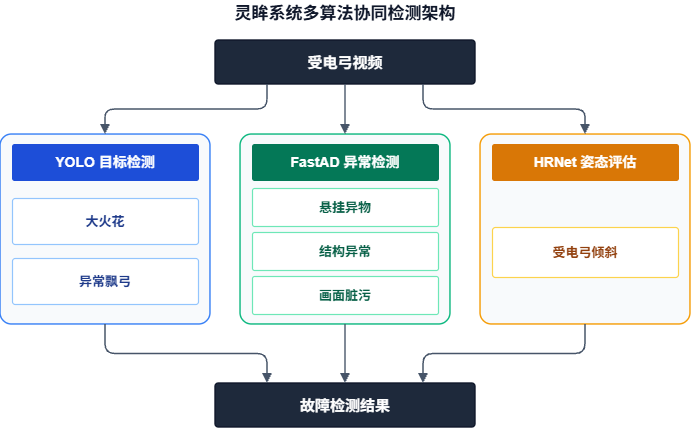

The diagram above was exported from draw.io. Its source (the exported page's mxGraphModel, read from the mxfile embedded in the PNG):
<mxGraphModel dx="1546" dy="722" grid="1" gridSize="10" guides="1" tooltips="1" connect="1" arrows="1" fold="1" page="1" pageScale="1" pageWidth="827" pageHeight="1169" math="0" shadow="0">
  <root>
    <mxCell id="0" />
    <mxCell id="1" parent="0" />
    <mxCell id="title" parent="1" style="text;strokeColor=none;fillColor=none;align=center;verticalAlign=middle;fontStyle=1;fontSize=17;fontColor=#0F172A;whiteSpace=wrap;html=1;" value="灵眸系统多算法协同检测架构" vertex="1">
      <mxGeometry height="28" width="300" x="250" y="12" as="geometry" />
    </mxCell>
    <mxCell id="video" parent="1" style="rounded=1;arcSize=8;fillColor=#1E293B;strokeColor=#0F172A;strokeWidth=1.5;fontColor=#FFFFFF;fontStyle=1;fontSize=15;align=center;whiteSpace=wrap;html=1;" value="受电弓视频" vertex="1">
      <mxGeometry height="44" width="260" x="270" y="52" as="geometry" />
    </mxCell>
    <mxCell id="card_yolo" parent="1" style="rounded=1;arcSize=6;fillColor=#F8FAFC;strokeColor=#3B82F6;strokeWidth=1.5;whiteSpace=wrap;html=1;" vertex="1">
      <mxGeometry height="190" width="210" x="55" y="146" as="geometry" />
    </mxCell>
    <mxCell id="header_yolo" parent="1" style="rounded=1;arcSize=6;fillColor=#1D4ED8;strokeColor=#1D4ED8;fontColor=#FFFFFF;fontStyle=1;fontSize=14;align=center;whiteSpace=wrap;html=1;" value="YOLO 目标检测" vertex="1">
      <mxGeometry height="36" width="186" x="67" y="156" as="geometry" />
    </mxCell>
    <mxCell id="item_spark" parent="1" style="rounded=1;arcSize=6;fillColor=#FFFFFF;strokeColor=#93C5FD;strokeWidth=1.2;fontColor=#1E3A8A;fontStyle=1;fontSize=13;align=center;whiteSpace=wrap;html=1;" value="大火花" vertex="1">
      <mxGeometry height="46" width="186" x="67" y="210" as="geometry" />
    </mxCell>
    <mxCell id="item_float" parent="1" style="rounded=1;arcSize=6;fillColor=#FFFFFF;strokeColor=#93C5FD;strokeWidth=1.2;fontColor=#1E3A8A;fontStyle=1;fontSize=13;align=center;whiteSpace=wrap;html=1;" value="异常飘弓" vertex="1">
      <mxGeometry height="46" width="186" x="67" y="270" as="geometry" />
    </mxCell>
    <mxCell id="card_fastad" parent="1" style="rounded=1;arcSize=6;fillColor=#F8FAFC;strokeColor=#10B981;strokeWidth=1.5;whiteSpace=wrap;html=1;" vertex="1">
      <mxGeometry height="190" width="210" x="295" y="146" as="geometry" />
    </mxCell>
    <mxCell id="header_fastad" parent="1" style="rounded=1;arcSize=6;fillColor=#047857;strokeColor=#047857;fontColor=#FFFFFF;fontStyle=1;fontSize=14;align=center;whiteSpace=wrap;html=1;" value="FastAD 异常检测" vertex="1">
      <mxGeometry height="36" width="186" x="307" y="156" as="geometry" />
    </mxCell>
    <mxCell id="item_foreign" parent="1" style="rounded=1;arcSize=6;fillColor=#FFFFFF;strokeColor=#6EE7B7;strokeWidth=1.2;fontColor=#065F46;fontStyle=1;fontSize=13;align=center;whiteSpace=wrap;html=1;" value="悬挂异物" vertex="1">
      <mxGeometry height="38" width="186" x="307" y="200" as="geometry" />
    </mxCell>
    <mxCell id="item_struct" parent="1" style="rounded=1;arcSize=6;fillColor=#FFFFFF;strokeColor=#6EE7B7;strokeWidth=1.2;fontColor=#065F46;fontStyle=1;fontSize=13;align=center;whiteSpace=wrap;html=1;" value="结构异常" vertex="1">
      <mxGeometry height="38" width="186" x="307" y="244" as="geometry" />
    </mxCell>
    <mxCell id="item_dirty" parent="1" style="rounded=1;arcSize=6;fillColor=#FFFFFF;strokeColor=#6EE7B7;strokeWidth=1.2;fontColor=#065F46;fontStyle=1;fontSize=13;align=center;whiteSpace=wrap;html=1;" value="画面脏污" vertex="1">
      <mxGeometry height="38" width="186" x="307" y="288" as="geometry" />
    </mxCell>
    <mxCell id="card_hrnet" parent="1" style="rounded=1;arcSize=6;fillColor=#F8FAFC;strokeColor=#F59E0B;strokeWidth=1.5;whiteSpace=wrap;html=1;" vertex="1">
      <mxGeometry height="190" width="210" x="535" y="146" as="geometry" />
    </mxCell>
    <mxCell id="header_hrnet" parent="1" style="rounded=1;arcSize=6;fillColor=#D97706;strokeColor=#D97706;fontColor=#FFFFFF;fontStyle=1;fontSize=14;align=center;whiteSpace=wrap;html=1;" value="HRNet 姿态评估" vertex="1">
      <mxGeometry height="36" width="186" x="547" y="156" as="geometry" />
    </mxCell>
    <mxCell id="item_tilt" parent="1" style="rounded=1;arcSize=6;fillColor=#FFFFFF;strokeColor=#FCD34D;strokeWidth=1.2;fontColor=#92400E;fontStyle=1;fontSize=13;align=center;whiteSpace=wrap;html=1;" value="受电弓倾斜" vertex="1">
      <mxGeometry height="50" width="186" x="547" y="239" as="geometry" />
    </mxCell>
    <mxCell id="result" parent="1" style="rounded=1;arcSize=8;fillColor=#1E293B;strokeColor=#0F172A;strokeWidth=1.5;fontColor=#FFFFFF;fontStyle=1;fontSize=15;align=center;whiteSpace=wrap;html=1;" value="故障检测结果" vertex="1">
      <mxGeometry height="44" width="260" x="270" y="395" as="geometry" />
    </mxCell>
    <mxCell id="e_vid_yolo" edge="1" parent="1" source="video" style="edgeStyle=orthogonalEdgeStyle;exitX=0.2;exitY=1;entryX=0.5;entryY=0;strokeColor=#475569;strokeWidth=1.5;endArrow=block;endFill=1;html=1;" target="card_yolo">
      <mxGeometry relative="1" as="geometry" />
    </mxCell>
    <mxCell id="e_vid_fastad" edge="1" parent="1" source="video" style="edgeStyle=orthogonalEdgeStyle;exitX=0.5;exitY=1;entryX=0.5;entryY=0;strokeColor=#475569;strokeWidth=1.5;endArrow=block;endFill=1;html=1;" target="card_fastad">
      <mxGeometry relative="1" as="geometry" />
    </mxCell>
    <mxCell id="e_vid_hrnet" edge="1" parent="1" source="video" style="edgeStyle=orthogonalEdgeStyle;exitX=0.8;exitY=1;entryX=0.5;entryY=0;strokeColor=#475569;strokeWidth=1.5;endArrow=block;endFill=1;html=1;" target="card_hrnet">
      <mxGeometry relative="1" as="geometry" />
    </mxCell>
    <mxCell id="e_yolo_res" edge="1" parent="1" source="card_yolo" style="edgeStyle=orthogonalEdgeStyle;exitX=0.5;exitY=1;entryX=0.2;entryY=0;strokeColor=#475569;strokeWidth=1.5;endArrow=block;endFill=1;html=1;" target="result">
      <mxGeometry relative="1" as="geometry" />
    </mxCell>
    <mxCell id="e_fastad_res" edge="1" parent="1" source="card_fastad" style="edgeStyle=orthogonalEdgeStyle;exitX=0.5;exitY=1;entryX=0.5;entryY=0;strokeColor=#475569;strokeWidth=1.5;endArrow=block;endFill=1;html=1;" target="result">
      <mxGeometry relative="1" as="geometry" />
    </mxCell>
    <mxCell id="e_hrnet_res" edge="1" parent="1" source="card_hrnet" style="edgeStyle=orthogonalEdgeStyle;exitX=0.5;exitY=1;entryX=0.8;entryY=0;strokeColor=#475569;strokeWidth=1.5;endArrow=block;endFill=1;html=1;" target="result">
      <mxGeometry relative="1" as="geometry" />
    </mxCell>
  </root>
</mxGraphModel>